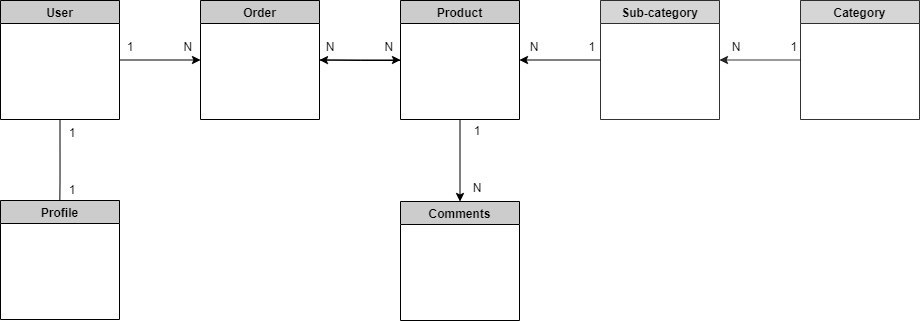

The diagram above was exported from draw.io. Its source (the exported page's mxGraphModel, read from the mxfile embedded in the PNG):
<mxGraphModel dx="903" dy="469" grid="1" gridSize="10" guides="1" tooltips="1" connect="1" arrows="1" fold="1" page="1" pageScale="1" pageWidth="1169" pageHeight="827" background="none" math="0" shadow="0">
  <root>
    <mxCell id="0" />
    <mxCell id="1" parent="0" />
    <mxCell id="gQAysxMoAJ2IyURwyq7y-5" style="edgeStyle=orthogonalEdgeStyle;rounded=0;orthogonalLoop=1;jettySize=auto;html=1;exitX=0.5;exitY=1;exitDx=0;exitDy=0;swimlaneLine=1;strokeColor=default;strokeWidth=1;" edge="1" parent="1" source="gQAysxMoAJ2IyURwyq7y-3">
      <mxGeometry relative="1" as="geometry">
        <mxPoint x="179" y="280" as="targetPoint" />
      </mxGeometry>
    </mxCell>
    <mxCell id="gQAysxMoAJ2IyURwyq7y-35" style="edgeStyle=orthogonalEdgeStyle;rounded=0;orthogonalLoop=1;jettySize=auto;html=1;entryX=0;entryY=0.5;entryDx=0;entryDy=0;strokeColor=default;strokeWidth=1;" edge="1" parent="1" source="gQAysxMoAJ2IyURwyq7y-3" target="gQAysxMoAJ2IyURwyq7y-21">
      <mxGeometry relative="1" as="geometry" />
    </mxCell>
    <mxCell id="gQAysxMoAJ2IyURwyq7y-3" value="User" style="swimlane;swimlaneLine=1;strokeColor=default;strokeWidth=1;gradientColor=none;swimlaneFillColor=#FFFFFF;glass=0;sketch=0;fillColor=#CCCCCC;" vertex="1" parent="1">
      <mxGeometry x="120" y="40" width="119" height="119" as="geometry" />
    </mxCell>
    <mxCell id="gQAysxMoAJ2IyURwyq7y-4" value="Profile" style="swimlane;swimlaneLine=1;strokeColor=default;strokeWidth=1;swimlaneFillColor=#FFFFFF;fillColor=#CCCCCC;" vertex="1" parent="1">
      <mxGeometry x="120" y="240" width="119" height="119" as="geometry" />
    </mxCell>
    <mxCell id="gQAysxMoAJ2IyURwyq7y-6" value="1&lt;br&gt;&lt;br&gt;&lt;br&gt;&lt;br&gt;1" style="text;html=1;align=center;verticalAlign=middle;whiteSpace=wrap;rounded=0;swimlaneLine=1;strokeColor=none;strokeWidth=1;" vertex="1" parent="1">
      <mxGeometry x="180" y="161" width="24" height="80" as="geometry" />
    </mxCell>
    <mxCell id="gQAysxMoAJ2IyURwyq7y-9" style="edgeStyle=orthogonalEdgeStyle;rounded=0;orthogonalLoop=1;jettySize=auto;html=1;entryX=1;entryY=0.5;entryDx=0;entryDy=0;opacity=80;" edge="1" parent="1" source="gQAysxMoAJ2IyURwyq7y-7" target="gQAysxMoAJ2IyURwyq7y-8">
      <mxGeometry relative="1" as="geometry" />
    </mxCell>
    <mxCell id="gQAysxMoAJ2IyURwyq7y-7" value="Category" style="swimlane;opacity=80;strokeWidth=1;swimlaneFillColor=#FFFFFF;fillColor=#CCCCCC;" vertex="1" parent="1">
      <mxGeometry x="920" y="40" width="119" height="119" as="geometry" />
    </mxCell>
    <mxCell id="gQAysxMoAJ2IyURwyq7y-18" style="edgeStyle=orthogonalEdgeStyle;rounded=0;orthogonalLoop=1;jettySize=auto;html=1;entryX=1;entryY=0.5;entryDx=0;entryDy=0;" edge="1" parent="1" source="gQAysxMoAJ2IyURwyq7y-8" target="gQAysxMoAJ2IyURwyq7y-31">
      <mxGeometry relative="1" as="geometry">
        <mxPoint x="650" y="100" as="targetPoint" />
      </mxGeometry>
    </mxCell>
    <mxCell id="gQAysxMoAJ2IyURwyq7y-8" value="Sub-category" style="swimlane;startSize=23;opacity=80;strokeWidth=1;swimlaneFillColor=#FFFFFF;fillColor=#CCCCCC;" vertex="1" parent="1">
      <mxGeometry x="720" y="40" width="119" height="119" as="geometry" />
    </mxCell>
    <mxCell id="gQAysxMoAJ2IyURwyq7y-22" style="edgeStyle=orthogonalEdgeStyle;rounded=0;orthogonalLoop=1;jettySize=auto;html=1;entryX=1;entryY=0.5;entryDx=0;entryDy=0;" edge="1" parent="1" target="gQAysxMoAJ2IyURwyq7y-21">
      <mxGeometry relative="1" as="geometry">
        <mxPoint x="521" y="100" as="sourcePoint" />
      </mxGeometry>
    </mxCell>
    <mxCell id="gQAysxMoAJ2IyURwyq7y-19" value="N&amp;nbsp; &amp;nbsp; &amp;nbsp; &amp;nbsp; &amp;nbsp; &amp;nbsp; &amp;nbsp; &amp;nbsp;1" style="text;html=1;align=center;verticalAlign=middle;resizable=0;points=[];autosize=1;strokeColor=none;fillColor=none;" vertex="1" parent="1">
      <mxGeometry x="839" y="72" width="90" height="30" as="geometry" />
    </mxCell>
    <mxCell id="gQAysxMoAJ2IyURwyq7y-20" value="N&amp;nbsp; &amp;nbsp; &amp;nbsp; &amp;nbsp; &amp;nbsp; &amp;nbsp; &amp;nbsp; &amp;nbsp;1" style="text;html=1;align=center;verticalAlign=middle;resizable=0;points=[];autosize=1;strokeColor=none;fillColor=none;" vertex="1" parent="1">
      <mxGeometry x="637" y="72" width="90" height="30" as="geometry" />
    </mxCell>
    <mxCell id="gQAysxMoAJ2IyURwyq7y-36" style="edgeStyle=orthogonalEdgeStyle;rounded=0;orthogonalLoop=1;jettySize=auto;html=1;strokeColor=default;strokeWidth=1;" edge="1" parent="1" source="gQAysxMoAJ2IyURwyq7y-21">
      <mxGeometry relative="1" as="geometry">
        <mxPoint x="520" y="99.49999999999989" as="targetPoint" />
      </mxGeometry>
    </mxCell>
    <mxCell id="gQAysxMoAJ2IyURwyq7y-21" value="Order" style="swimlane;strokeWidth=1;swimlaneFillColor=#FFFFFF;fillColor=#CCCCCC;" vertex="1" parent="1">
      <mxGeometry x="320" y="40" width="119" height="119" as="geometry">
        <mxRectangle x="400" y="40" width="70" height="30" as="alternateBounds" />
      </mxGeometry>
    </mxCell>
    <mxCell id="gQAysxMoAJ2IyURwyq7y-23" value="N&amp;nbsp; &amp;nbsp; &amp;nbsp; &amp;nbsp; &amp;nbsp; &amp;nbsp; &amp;nbsp; &amp;nbsp;N" style="text;html=1;align=center;verticalAlign=middle;resizable=0;points=[];autosize=1;strokeColor=none;fillColor=none;" vertex="1" parent="1">
      <mxGeometry x="434" y="72" width="90" height="30" as="geometry" />
    </mxCell>
    <mxCell id="gQAysxMoAJ2IyURwyq7y-30" value="Comments" style="swimlane;strokeWidth=1;swimlaneFillColor=#FFFFFF;fillColor=#CCCCCC;" vertex="1" parent="1">
      <mxGeometry x="520" y="241" width="119" height="119" as="geometry" />
    </mxCell>
    <mxCell id="gQAysxMoAJ2IyURwyq7y-38" style="edgeStyle=orthogonalEdgeStyle;rounded=0;orthogonalLoop=1;jettySize=auto;html=1;entryX=0.5;entryY=0;entryDx=0;entryDy=0;strokeColor=default;strokeWidth=1;" edge="1" parent="1" source="gQAysxMoAJ2IyURwyq7y-31" target="gQAysxMoAJ2IyURwyq7y-30">
      <mxGeometry relative="1" as="geometry" />
    </mxCell>
    <mxCell id="gQAysxMoAJ2IyURwyq7y-31" value="Product" style="swimlane;strokeWidth=1;swimlaneFillColor=#FFFFFF;fillColor=#CCCCCC;" vertex="1" parent="1">
      <mxGeometry x="520" y="40" width="119" height="119" as="geometry">
        <mxRectangle x="400" y="40" width="70" height="30" as="alternateBounds" />
      </mxGeometry>
    </mxCell>
    <mxCell id="gQAysxMoAJ2IyURwyq7y-33" value="1&amp;nbsp; &amp;nbsp; &amp;nbsp; &amp;nbsp; &amp;nbsp; &amp;nbsp; &amp;nbsp; &amp;nbsp;N" style="text;html=1;align=center;verticalAlign=middle;resizable=0;points=[];autosize=1;strokeColor=none;fillColor=none;" vertex="1" parent="1">
      <mxGeometry x="234" y="72" width="90" height="30" as="geometry" />
    </mxCell>
    <mxCell id="gQAysxMoAJ2IyURwyq7y-39" value="1&lt;br&gt;&lt;br&gt;&lt;br&gt;&lt;br&gt;N" style="text;html=1;align=center;verticalAlign=middle;whiteSpace=wrap;rounded=0;swimlaneLine=1;strokeColor=none;strokeWidth=1;" vertex="1" parent="1">
      <mxGeometry x="585" y="159" width="24" height="80" as="geometry" />
    </mxCell>
  </root>
</mxGraphModel>